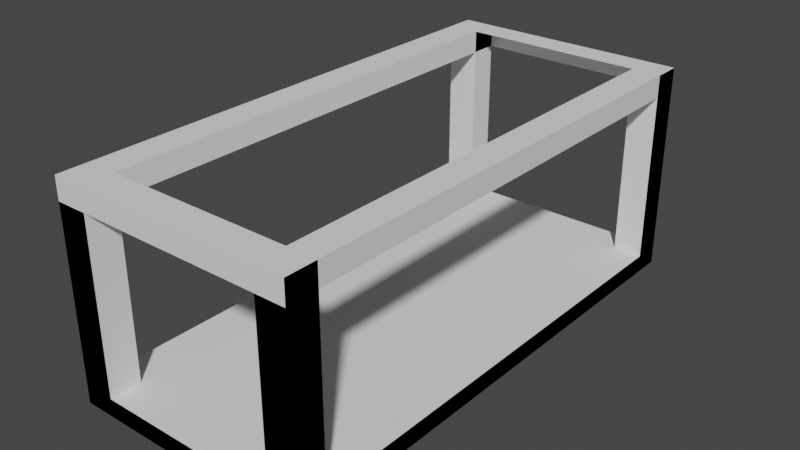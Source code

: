 # Source: Elevator.blend  (saved by Blender 2.92.15; exported with 4.5.12 LTS)
import bpy
from mathutils import Matrix  # noqa: F401  (used for matrix-valued properties, if any)

bpy.ops.wm.read_factory_settings(use_empty=True)
scene = bpy.context.scene
scene.name = 'Scene'

# ---- collections
col_collection = bpy.data.collections.new('Collection'); scene.collection.children.link(col_collection)

# ---- world
world_world = bpy.data.worlds.new('World'); scene.world = world_world
world_world.use_nodes = True; world_world.node_tree.nodes.clear()
_N = world_world.node_tree.nodes; _L = world_world.node_tree.links
n0 = _N.new('ShaderNodeOutputWorld'); n0.name = 'World Output'; n0.location = (300, 300)
n1 = _N.new('ShaderNodeBackground'); n1.name = 'Background'; n1.location = (10, 300)
n1.inputs[0].default_value = (0.05088, 0.05088, 0.05088, 1.0)
_L.new(n1.outputs[0], n0.inputs[0])
n0.is_active_output = True
world_world.color = (0.05088, 0.05088, 0.05088)
world_world.use_sun_shadow = False
world_world.sun_shadow_jitter_overblur = 0.0

# ---- meshes
me_cube = bpy.data.meshes.new('Cube')
me_cube.from_pydata([(-1.0, -1.0, -1.0), (-1.0, -1.0, 1.0), (-1.0, 1.0, -1.0), (-1.0, 1.0, 1.0), (1.0, -1.0, -1.0), (1.0, -1.0, 1.0), (1.0, 1.0, -1.0), (1.0, 1.0, 1.0), (-1.0, -1.0, -0.8271), (-1.0, 1.0, -0.8271), (1.0, 1.0, -0.8271), (1.0, -1.0, -0.8271), (-1.0, -1.0, 0.7878), (-1.0, 1.0, 0.7878), (1.0, 1.0, 0.7878), (1.0, -1.0, 0.7878), (-1.0, -0.8813, -1.0), (-1.0, -0.8813, 1.0), (1.0, -0.8813, -1.0), (1.0, -0.8813, 1.0), (1.0, -0.8813, -0.8271), (-1.0, -0.8813, -0.8271), (1.0, -0.8813, 0.7878), (-1.0, -0.8813, 0.7878), (-1.0, 0.8919, 1.0), (1.0, 0.8919, -1.0), (-1.0, 0.8919, -0.8271), (-1.0, 0.8919, 0.7878), (-1.0, 0.8919, -1.0), (1.0, 0.8919, 1.0), (1.0, 0.8919, -0.8271), (1.0, 0.8919, 0.7878), (-0.7416, 1.0, -1.0), (-0.7416, 1.0, 1.0), (-0.7416, -1.0, -1.0), (-0.7416, -1.0, 1.0), (-0.7416, -1.0, -0.8271), (-0.7416, 1.0, -0.8271), (-0.7416, -1.0, 0.7878), (-0.7416, 1.0, 0.7878), (-0.7416, -0.8813, 1.0), (-0.7416, 0.8919, 1.0), (0.7624, 1.0, 1.0), (0.7624, -1.0, -1.0), (0.7624, 1.0, -0.8271), (0.7624, 1.0, 0.7878), (0.7624, -0.8813, 1.0), (0.7624, 0.8919, 1.0), (0.7624, 1.0, -1.0), (0.7624, -1.0, 1.0), (0.7624, -1.0, -0.8271), (0.7624, -1.0, 0.7878), (-1.0, 1.0, 0.7878), (-1.0, 1.0, 1.0), (-0.7416, 1.0, 1.0), (1.0, 1.0, 1.0), (1.0, 1.0, 0.7878), (-0.7416, 1.0, 0.7878), (0.7624, 1.0, 1.0), (0.7624, 1.0, 0.7878), (0.7624, 1.0, -0.8271), (1.0, 1.0, -0.8271), (1.0, 0.8919, -0.8271), (0.7624, 0.8919, -0.8271), (-1.0, 0.8919, -0.8271), (-1.0, 1.0, -0.8271), (1.0, -0.8813, -0.8271), (1.0, -1.0, -0.8271), (-0.7416, -1.0, -0.8271), (-1.0, -1.0, -0.8271), (-1.0, -0.8813, -0.8271), (0.7624, -0.8813, -0.8271), (-0.7416, 1.0, -0.8271), (-0.7416, -0.8813, -0.8271), (-0.7416, 0.8919, -0.8271), (0.7624, -1.0, -0.8271), (-1.0, -1.0, -1.0), (-1.0, 1.0, -1.0), (1.0, -1.0, -1.0), (1.0, 1.0, -1.0), (-1.0, -0.8813, -1.0), (1.0, -0.8813, -1.0), (1.0, 0.8919, -1.0), (-1.0, 0.8919, -1.0), (-0.7416, 1.0, -1.0), (-0.7416, -1.0, -1.0), (0.7624, -1.0, -1.0), (0.7624, 1.0, -1.0), (-1.0, -0.8813, -0.8271), (-1.0, -1.0, -0.8271), (-0.7416, 1.0, -0.8271), (-1.0, 1.0, -0.8271), (1.0, 0.8919, -0.8271), (1.0, 1.0, -0.8271), (0.7624, -1.0, -0.8271), (1.0, -1.0, -0.8271), (-1.0, 0.8919, -0.8271), (1.0, -0.8813, -0.8271), (0.7624, 1.0, -0.8271), (-0.7416, -1.0, -0.8271)], [], [(27, 24, 3, 13), (29, 7, 61, 62), (22, 19, 5, 15), (38, 35, 54, 57), (17, 1, 69, 70), (34, 36, 8, 0), (18, 20, 11, 4), (48, 44, 10, 6), (28, 26, 9, 2), (36, 38, 12, 8), (20, 22, 15, 11), (44, 45, 14, 10), (26, 27, 13, 9), (8, 12, 23, 21), (0, 8, 21, 16), (25, 30, 20, 18), (1, 12, 52, 53), (5, 49, 58, 55), (12, 1, 17, 23), (14, 7, 29, 31), (35, 40, 73, 68), (6, 10, 30, 25), (10, 14, 31, 30), (16, 21, 26, 28), (56, 55, 58, 59), (42, 33, 41, 47), (9, 13, 39, 37), (2, 9, 37, 32), (43, 50, 36, 34), (46, 40, 35, 49), (51, 49, 35, 38), (13, 3, 33, 39), (51, 15, 56, 59), (46, 49, 75, 71), (4, 11, 50, 43), (11, 15, 51, 50), (61, 60, 63, 62), (7, 42, 60, 61), (32, 37, 44, 48), (39, 33, 42, 45), (15, 5, 55, 56), (49, 51, 59, 58), (12, 38, 57, 52), (35, 1, 53, 54), (47, 29, 62, 63), (42, 47, 63, 60), (73, 70, 69, 68), (72, 65, 64, 74), (66, 71, 75, 67), (3, 24, 64, 65), (49, 5, 67, 75), (19, 46, 71, 66), (24, 41, 74, 64), (33, 3, 65, 72), (40, 17, 70, 73), (41, 33, 72, 74), (1, 35, 68, 69), (5, 19, 66, 67), (81, 82, 79, 87, 84, 77, 83, 80, 76, 85, 86, 78), (97, 95, 94, 99, 89, 88, 96, 91, 90, 98, 93, 92), (86, 85, 99, 94), (76, 80, 88, 89), (83, 77, 91, 96), (80, 83, 96, 88), (87, 79, 93, 98), (77, 84, 90, 91), (84, 87, 98, 90), (81, 78, 95, 97), (79, 82, 92, 93), (85, 76, 89, 99), (82, 81, 97, 92), (78, 86, 94, 95)])
_uv = me_cube.uv_layers.new(name='UVMap')
_uv.uv.foreach_set('vector', [0.5985, 0.2365, 0.625, 0.2365, 0.625, 0.25, 0.5985, 0.25, 0.625, 0.5135, 0.625, 0.5, 0.625, 0.5, 0.625, 0.5135, 0.5985, 0.7352, 0.625, 0.7352, 0.625, 0.75, 0.5985, 0.75, 0.5985, 0.9677, 0.625, 0.9677, 0.625, 0.9677, 0.5985, 0.9677, 0.625, 0.01483, 0.625, 0.0, 0.625, 0.0, 0.625, 0.01483, 0.375, 0.9677, 0.3966, 0.9677, 0.3966, 1.0, 0.375, 1.0, 0.375, 0.7352, 0.3966, 0.7352, 0.3966, 0.75, 0.375, 0.75, 0.375, 0.4703, 0.3966, 0.4703, 0.3966, 0.5, 0.375, 0.5, 0.375, 0.2365, 0.3966, 0.2365, 0.3966, 0.25, 0.375, 0.25, 0.3966, 0.9677, 0.5985, 0.9677, 0.5985, 1.0, 0.3966, 1.0, 0.3966, 0.7352, 0.5985, 0.7352, 0.5985, 0.75, 0.3966, 0.75, 0.3966, 0.4703, 0.5985, 0.4703, 0.5985, 0.5, 0.3966, 0.5, 0.3966, 0.2365, 0.5985, 0.2365, 0.5985, 0.25, 0.3966, 0.25, 0.3966, 0.0, 0.5985, 0.0, 0.5985, 0.01483, 0.3966, 0.01483, 0.375, 0.0, 0.3966, 0.0, 0.3966, 0.01483, 0.375, 0.01483, 0.375, 0.5135, 0.3966, 0.5135, 0.3966, 0.7352, 0.375, 0.7352, 0.625, 0.0, 0.5985, 0.0, 0.5985, 0.0, 0.625, 0.0, 0.625, 0.75, 0.6547, 0.75, 0.6547, 0.75, 0.625, 0.75, 0.5985, 0.0, 0.625, 0.0, 0.625, 0.01483, 0.5985, 0.01483, 0.5985, 0.5, 0.625, 0.5, 0.625, 0.5135, 0.5985, 0.5135, 0.8427, 0.75, 0.8427, 0.7352, 0.8427, 0.7352, 0.8427, 0.75, 0.375, 0.5, 0.3966, 0.5, 0.3966, 0.5135, 0.375, 0.5135, 0.3966, 0.5, 0.5985, 0.5, 0.5985, 0.5135, 0.3966, 0.5135, 0.375, 0.01483, 0.3966, 0.01483, 0.3966, 0.2365, 0.375, 0.2365, 0.5985, 0.75, 0.625, 0.75, 0.625, 0.7797, 0.5985, 0.7797, 0.6547, 0.5, 0.8427, 0.5, 0.8427, 0.5135, 0.6547, 0.5135, 0.3966, 0.25, 0.5985, 0.25, 0.5985, 0.2823, 0.3966, 0.2823, 0.375, 0.25, 0.3966, 0.25, 0.3966, 0.2823, 0.375, 0.2823, 0.375, 0.7797, 0.3966, 0.7797, 0.3966, 0.9677, 0.375, 0.9677, 0.6547, 0.7352, 0.8427, 0.7352, 0.8427, 0.75, 0.6547, 0.75, 0.5985, 0.7797, 0.625, 0.7797, 0.625, 0.9677, 0.5985, 0.9677, 0.5985, 0.25, 0.625, 0.25, 0.625, 0.2823, 0.5985, 0.2823, 0.5985, 0.7797, 0.5985, 0.75, 0.5985, 0.75, 0.5985, 0.7797, 0.6547, 0.7352, 0.6547, 0.75, 0.6547, 0.75, 0.6547, 0.7352, 0.375, 0.75, 0.3966, 0.75, 0.3966, 0.7797, 0.375, 0.7797, 0.3966, 0.75, 0.5985, 0.75, 0.5985, 0.7797, 0.3966, 0.7797, 0.625, 0.5, 0.6547, 0.5, 0.6547, 0.5135, 0.625, 0.5135, 0.0, 0.0, 0.0, 0.0, 0.0, 0.0, 0.0, 0.0, 0.375, 0.2823, 0.3966, 0.2823, 0.3966, 0.4703, 0.375, 0.4703, 0.5985, 0.2823, 0.625, 0.2823, 0.625, 0.4703, 0.5985, 0.4703, 0.5985, 0.75, 0.625, 0.75, 0.625, 0.75, 0.5985, 0.75, 0.625, 0.7797, 0.5985, 0.7797, 0.5985, 0.7797, 0.625, 0.7797, 0.5985, 1.0, 0.5985, 0.9677, 0.5985, 0.9677, 0.5985, 1.0, 0.8427, 0.75, 0.875, 0.75, 0.875, 0.75, 0.8427, 0.75, 0.0, 0.0, 0.0, 0.0, 0.0, 0.0, 0.0, 0.0, 0.6547, 0.5, 0.6547, 0.5135, 0.6547, 0.5135, 0.6547, 0.5, 0.8427, 0.7352, 0.875, 0.7352, 0.875, 0.75, 0.8427, 0.75, 0.8427, 0.5, 0.875, 0.5, 0.875, 0.5135, 0.8427, 0.5135, 0.625, 0.7352, 0.6547, 0.7352, 0.6547, 0.75, 0.625, 0.75, 0.625, 0.25, 0.625, 0.2365, 0.625, 0.2365, 0.625, 0.25, 0.6547, 0.75, 0.625, 0.75, 0.625, 0.75, 0.6547, 0.75, 0.0, 0.0, 0.0, 0.0, 0.0, 0.0, 0.0, 0.0, 0.0, 0.0, 0.0, 0.0, 0.0, 0.0, 0.0, 0.0, 0.625, 0.2823, 0.625, 0.25, 0.625, 0.25, 0.625, 0.2823, 0.0, 0.0, 0.0, 0.0, 0.0, 0.0, 0.0, 0.0, 0.8427, 0.5135, 0.8427, 0.5, 0.8427, 0.5, 0.8427, 0.5135, 0.875, 0.75, 0.8427, 0.75, 0.8427, 0.75, 0.875, 0.75, 0.625, 0.75, 0.625, 0.7352, 0.625, 0.7352, 0.625, 0.75, 0.375, 0.7352, 0.375, 0.5135, 0.375, 0.5, 0.3453, 0.5, 0.1573, 0.5, 0.125, 0.5, 0.125, 0.5135, 0.125, 0.7352, 0.125, 0.75, 0.1573, 0.75, 0.3453, 0.75, 0.375, 0.75, 0.375, 0.7352, 0.375, 0.75, 0.3453, 0.75, 0.1573, 0.75, 0.125, 0.75, 0.125, 0.7352, 0.125, 0.5135, 0.125, 0.5, 0.1573, 0.5, 0.3453, 0.5, 0.375, 0.5, 0.375, 0.5135, 0.3453, 0.75, 0.1573, 0.75, 0.1573, 0.75, 0.3453, 0.75, 0.125, 0.75, 0.125, 0.7352, 0.125, 0.7352, 0.125, 0.75, 0.125, 0.5135, 0.125, 0.5, 0.125, 0.5, 0.125, 0.5135, 0.125, 0.7352, 0.125, 0.5135, 0.125, 0.5135, 0.125, 0.7352, 0.3453, 0.5, 0.375, 0.5, 0.375, 0.5, 0.3453, 0.5, 0.125, 0.5, 0.1573, 0.5, 0.1573, 0.5, 0.125, 0.5, 0.1573, 0.5, 0.3453, 0.5, 0.3453, 0.5, 0.1573, 0.5, 0.375, 0.7352, 0.375, 0.75, 0.375, 0.75, 0.375, 0.7352, 0.375, 0.5, 0.375, 0.5135, 0.375, 0.5135, 0.375, 0.5, 0.1573, 0.75, 0.125, 0.75, 0.125, 0.75, 0.1573, 0.75, 0.375, 0.5135, 0.375, 0.7352, 0.375, 0.7352, 0.375, 0.5135, 0.375, 0.75, 0.3453, 0.75, 0.3453, 0.75, 0.375, 0.75])
me_cube.use_remesh_fix_poles = True
me_cube.use_remesh_preserve_attributes = False
me_cube.use_mirror_vertex_groups = False
me_cube.update()

# ---- objects
ob_cube = bpy.data.objects.new('Cube', me_cube)

# ---- transforms, parenting, visibility, modifiers, constraints
ob_cube.location = (0.2963, -2.935, 0.5926)
ob_cube.scale = (3.562, 7.611, 3.074)
ob_cube.lineart.crease_threshold = 0.0

# ---- collection membership
col_collection.objects.link(ob_cube)

# ---- scene / render settings (as saved in the file)
scene.frame_start = 1; scene.frame_end = 250; scene.frame_set(1)
scene.render.engine = 'BLENDER_EEVEE_NEXT'
scene.cycles.use_denoising = False
scene.cycles.samples = 128
scene.cycles.sampling_pattern = 'TABULATED_SOBOL'
scene.cycles.use_adaptive_sampling = False
scene.cycles.use_light_tree = False
scene.view_settings.view_transform = 'Filmic'
bpy.context.view_layer.update()

# ---- added for rendering (the .blend has no active camera and no usable light): camera, sun
cam_auto = bpy.data.cameras.new('AutoCamera')
cam_auto.lens = 50.0
cam_auto.sensor_width = 36.0
cam_auto.clip_end = 1000.0
ob_auto_camera = bpy.data.objects.new('AutoCamera', cam_auto)
scene.collection.objects.link(ob_auto_camera)
ob_auto_camera.location = (16.8532, -22.8031, 13.8381)
ob_auto_camera.rotation_euler = (1.09748, -7.21219e-08, 0.694738)
scene.camera = ob_auto_camera
light_auto_sun = bpy.data.lights.new('AutoSun', 'SUN')
light_auto_sun.energy = 3.0
light_auto_sun.angle = 0.0523599
ob_auto_sun = bpy.data.objects.new('AutoSun', light_auto_sun)
scene.collection.objects.link(ob_auto_sun)
ob_auto_sun.rotation_euler = (0.872665, 0.174533, 0.523599)
bpy.context.view_layer.update()
